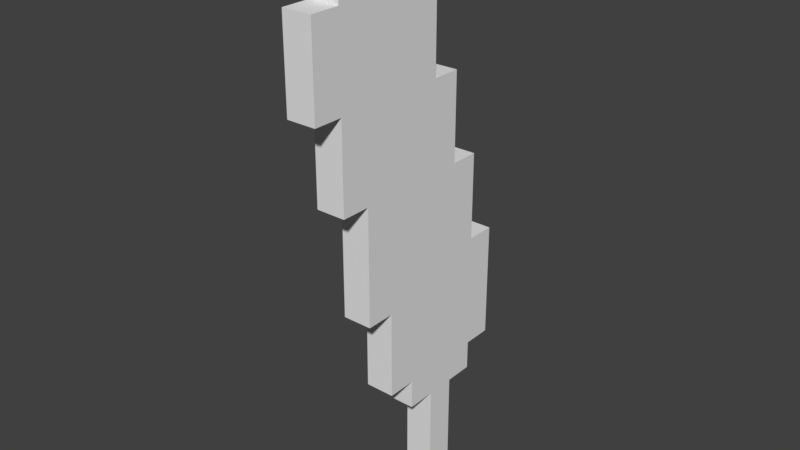 # Source: GriffinFeather.blend  (saved by Blender 2.79.0; exported with 4.5.12 LTS)
import bpy
from mathutils import Matrix  # noqa: F401  (used for matrix-valued properties, if any)

bpy.ops.wm.read_factory_settings(use_empty=True)
scene = bpy.context.scene
scene.name = 'Scene'

# ---- collections
col_collection_1 = bpy.data.collections.new('Collection 1'); scene.collection.children.link(col_collection_1)

# ---- world
world_world = bpy.data.worlds.new('World'); scene.world = world_world
world_world.color = (0.05088, 0.05088, 0.05088)
world_world.use_sun_shadow = False
world_world.sun_shadow_jitter_overblur = 0.0
world_world.cycles.sampling_method = 'MANUAL'

# ---- meshes
me_griffinfeather = bpy.data.meshes.new('GriffinFeather')
me_griffinfeather.from_pydata([(-0.02422, 0.09249, -0.4259), (-0.02422, 0.09249, -0.3828), (0.01891, 0.09249, -0.3828), (0.01891, 0.09249, -0.4259), (-0.02422, 0.09249, -0.3396), (0.01891, 0.09249, -0.3396), (-0.02422, 0.09249, -0.2965), (0.01891, 0.09249, -0.2965), (-0.02422, 0.1356, -0.2965), (-0.02422, 0.1356, -0.2534), (0.01891, 0.1356, -0.2534), (0.01891, 0.1356, -0.2965), (-0.02422, 0.1788, -0.2534), (-0.02422, 0.1788, -0.2102), (0.01891, 0.1788, -0.2102), (0.01891, 0.1788, -0.2534), (-0.02422, 0.1788, -0.1671), (0.01891, 0.1788, -0.1671), (-0.02422, 0.1788, -0.1239), (0.01891, 0.1788, -0.1239), (-0.02422, 0.1788, -0.08081), (0.01891, 0.1788, -0.08081), (-0.02422, 0.1356, -0.08081), (-0.02422, 0.1356, -0.03767), (0.01891, 0.1356, -0.03767), (0.01891, 0.1356, -0.08081), (-0.02422, 0.1356, 0.005468), (0.01891, 0.1356, 0.005468), (-0.02422, 0.1356, 0.0486), (0.01891, 0.1356, 0.0486), (-0.02422, 0.09249, 0.0486), (-0.02422, 0.09249, 0.09174), (0.01891, 0.09249, 0.09174), (0.01891, 0.09249, 0.0486), (-0.02422, 0.09249, 0.1349), (0.01891, 0.09249, 0.1349), (-0.02422, 0.09249, 0.178), (0.01891, 0.09249, 0.178), (-0.02422, 0.04935, 0.178), (-0.02422, 0.04935, 0.2212), (0.01891, 0.04935, 0.2212), (0.01891, 0.04935, 0.178), (-0.02422, 0.04935, 0.2643), (0.01891, 0.04935, 0.2643), (-0.02422, 0.04935, 0.3074), (0.01891, 0.04935, 0.3074), (-0.02422, 0.006218, 0.3074), (-0.02422, 0.006218, 0.3506), (0.01891, 0.006218, 0.3506), (0.01891, 0.006218, 0.3074), (-0.02422, -0.03692, 0.3506), (-0.02422, -0.03692, 0.3937), (0.01891, -0.03692, 0.3937), (0.01891, -0.03692, 0.3506), (-0.02422, 0.04935, -0.4259), (0.01891, 0.04935, -0.4259), (0.01891, 0.04935, -0.3828), (-0.02422, 0.04935, -0.3828), (0.01891, 0.04935, -0.3396), (-0.02422, 0.04935, -0.3396), (0.01891, 0.04935, -0.2965), (-0.02422, 0.04935, -0.2965), (-0.02422, 0.006218, -0.2965), (0.01891, 0.006218, -0.2965), (0.01891, 0.006218, -0.2534), (-0.02422, 0.006218, -0.2534), (-0.02422, -0.03692, -0.2534), (0.01891, -0.03692, -0.2534), (0.01891, -0.03692, -0.2102), (-0.02422, -0.03692, -0.2102), (0.01891, -0.03692, -0.1671), (-0.02422, -0.03692, -0.1671), (0.01891, -0.03692, -0.1239), (-0.02422, -0.03692, -0.1239), (-0.02422, -0.08006, -0.1239), (0.01891, -0.08006, -0.1239), (0.01891, -0.08006, -0.08081), (-0.02422, -0.08006, -0.08081), (0.01891, -0.08006, -0.03767), (-0.02422, -0.08006, -0.03767), (0.01891, -0.08006, 0.005468), (-0.02422, -0.08006, 0.005468), (0.01891, -0.08006, 0.0486), (-0.02422, -0.08006, 0.0486), (-0.02422, -0.1232, 0.0486), (0.01891, -0.1232, 0.0486), (0.01891, -0.1232, 0.09174), (-0.02422, -0.1232, 0.09174), (0.01891, -0.1232, 0.1349), (-0.02422, -0.1232, 0.1349), (0.01891, -0.1232, 0.178), (-0.02422, -0.1232, 0.178), (-0.02422, -0.1663, 0.178), (0.01891, -0.1663, 0.178), (0.01891, -0.1663, 0.2212), (-0.02422, -0.1663, 0.2212), (0.01891, -0.1663, 0.2643), (-0.02422, -0.1663, 0.2643), (0.01891, -0.1663, 0.3074), (-0.02422, -0.1663, 0.3074), (-0.02422, -0.1232, 0.3074), (0.01891, -0.1232, 0.3074), (0.01891, -0.1232, 0.3506), (-0.02422, -0.1232, 0.3506), (-0.02422, -0.08006, 0.3506), (0.01891, -0.08006, 0.3506), (0.01891, -0.08006, 0.3937), (-0.02422, -0.08006, 0.3937), (-0.02422, 0.09249, -0.2534), (-0.02422, 0.04935, -0.2534), (-0.02422, 0.1356, -0.2102), (-0.02422, 0.09249, -0.2102), (-0.02422, 0.04935, -0.2102), (-0.02422, 0.006218, -0.2102), (-0.02422, 0.1356, -0.1671), (-0.02422, 0.09249, -0.1671), (-0.02422, 0.04935, -0.1671), (-0.02422, 0.006218, -0.1671), (-0.02422, 0.1356, -0.1239), (-0.02422, 0.09249, -0.1239), (-0.02422, 0.04935, -0.1239), (-0.02422, 0.006218, -0.1239), (-0.02422, 0.09249, -0.08081), (-0.02422, 0.04935, -0.08081), (-0.02422, 0.006218, -0.08081), (-0.02422, -0.03692, -0.08081), (-0.02422, 0.09249, -0.03767), (-0.02422, 0.04935, -0.03767), (-0.02422, 0.006218, -0.03767), (-0.02422, -0.03692, -0.03767), (-0.02422, 0.09249, 0.005468), (-0.02422, 0.04935, 0.005468), (-0.02422, 0.006218, 0.005468), (-0.02422, -0.03692, 0.005468), (-0.02422, 0.04935, 0.0486), (-0.02422, 0.006218, 0.0486), (-0.02422, -0.03692, 0.0486), (-0.02422, 0.04935, 0.09174), (-0.02422, 0.006218, 0.09174), (-0.02422, -0.03692, 0.09174), (-0.02422, -0.08006, 0.09174), (-0.02422, 0.04935, 0.1349), (-0.02422, 0.006218, 0.1349), (-0.02422, -0.03692, 0.1349), (-0.02422, -0.08006, 0.1349), (-0.02422, 0.006218, 0.178), (-0.02422, -0.03692, 0.178), (-0.02422, -0.08006, 0.178), (-0.02422, 0.006218, 0.2212), (-0.02422, -0.03692, 0.2212), (-0.02422, -0.08006, 0.2212), (-0.02422, -0.1232, 0.2212), (-0.02422, 0.006218, 0.2643), (-0.02422, -0.03692, 0.2643), (-0.02422, -0.08006, 0.2643), (-0.02422, -0.1232, 0.2643), (-0.02422, -0.03692, 0.3074), (-0.02422, -0.08006, 0.3074), (0.01891, 0.09249, -0.2534), (0.01891, 0.04935, -0.2534), (0.01891, 0.1356, -0.2102), (0.01891, 0.09249, -0.2102), (0.01891, 0.04935, -0.2102), (0.01891, 0.006218, -0.2102), (0.01891, 0.1356, -0.1671), (0.01891, 0.09249, -0.1671), (0.01891, 0.04935, -0.1671), (0.01891, 0.006218, -0.1671), (0.01891, 0.1356, -0.1239), (0.01891, 0.09249, -0.1239), (0.01891, 0.04935, -0.1239), (0.01891, 0.006218, -0.1239), (0.01891, 0.09249, -0.08081), (0.01891, 0.04935, -0.08081), (0.01891, 0.006218, -0.08081), (0.01891, -0.03692, -0.08081), (0.01891, 0.09249, -0.03767), (0.01891, 0.04935, -0.03767), (0.01891, 0.006218, -0.03767), (0.01891, -0.03692, -0.03767), (0.01891, 0.09249, 0.005468), (0.01891, 0.04935, 0.005468), (0.01891, 0.006218, 0.005468), (0.01891, -0.03692, 0.005468), (0.01891, 0.04935, 0.0486), (0.01891, 0.006218, 0.0486), (0.01891, -0.03692, 0.0486), (0.01891, 0.04935, 0.09174), (0.01891, 0.006218, 0.09174), (0.01891, -0.03692, 0.09174), (0.01891, -0.08006, 0.09174), (0.01891, 0.04935, 0.1349), (0.01891, 0.006218, 0.1349), (0.01891, -0.03692, 0.1349), (0.01891, -0.08006, 0.1349), (0.01891, 0.006218, 0.178), (0.01891, -0.03692, 0.178), (0.01891, -0.08006, 0.178), (0.01891, 0.006218, 0.2212), (0.01891, -0.03692, 0.2212), (0.01891, -0.08006, 0.2212), (0.01891, -0.1232, 0.2212), (0.01891, 0.006218, 0.2643), (0.01891, -0.03692, 0.2643), (0.01891, -0.08006, 0.2643), (0.01891, -0.1232, 0.2643), (0.01891, -0.03692, 0.3074), (0.01891, -0.08006, 0.3074)], [], [(0, 1, 2, 3), (1, 4, 5, 2), (4, 6, 7, 5), (8, 9, 10, 11), (12, 13, 14, 15), (13, 16, 17, 14), (16, 18, 19, 17), (18, 20, 21, 19), (22, 23, 24, 25), (23, 26, 27, 24), (26, 28, 29, 27), (30, 31, 32, 33), (31, 34, 35, 32), (34, 36, 37, 35), (38, 39, 40, 41), (39, 42, 43, 40), (42, 44, 45, 43), (46, 47, 48, 49), (50, 51, 52, 53), (54, 55, 56, 57), (57, 56, 58, 59), (59, 58, 60, 61), (62, 63, 64, 65), (66, 67, 68, 69), (69, 68, 70, 71), (71, 70, 72, 73), (74, 75, 76, 77), (77, 76, 78, 79), (79, 78, 80, 81), (81, 80, 82, 83), (84, 85, 86, 87), (87, 86, 88, 89), (89, 88, 90, 91), (92, 93, 94, 95), (95, 94, 96, 97), (97, 96, 98, 99), (100, 101, 102, 103), (104, 105, 106, 107), (0, 54, 57, 1), (1, 57, 59, 4), (4, 59, 61, 6), (8, 6, 108, 9), (6, 61, 109, 108), (61, 62, 65, 109), (12, 9, 110, 13), (9, 108, 111, 110), (108, 109, 112, 111), (109, 65, 113, 112), (65, 66, 69, 113), (13, 110, 114, 16), (110, 111, 115, 114), (111, 112, 116, 115), (112, 113, 117, 116), (113, 69, 71, 117), (16, 114, 118, 18), (114, 115, 119, 118), (115, 116, 120, 119), (116, 117, 121, 120), (117, 71, 73, 121), (18, 118, 22, 20), (118, 119, 122, 22), (119, 120, 123, 122), (120, 121, 124, 123), (121, 73, 125, 124), (73, 74, 77, 125), (22, 122, 126, 23), (122, 123, 127, 126), (123, 124, 128, 127), (124, 125, 129, 128), (125, 77, 79, 129), (23, 126, 130, 26), (126, 127, 131, 130), (127, 128, 132, 131), (128, 129, 133, 132), (129, 79, 81, 133), (26, 130, 30, 28), (130, 131, 134, 30), (131, 132, 135, 134), (132, 133, 136, 135), (133, 81, 83, 136), (30, 134, 137, 31), (134, 135, 138, 137), (135, 136, 139, 138), (136, 83, 140, 139), (83, 84, 87, 140), (31, 137, 141, 34), (137, 138, 142, 141), (138, 139, 143, 142), (139, 140, 144, 143), (140, 87, 89, 144), (34, 141, 38, 36), (141, 142, 145, 38), (142, 143, 146, 145), (143, 144, 147, 146), (144, 89, 91, 147), (38, 145, 148, 39), (145, 146, 149, 148), (146, 147, 150, 149), (147, 91, 151, 150), (91, 92, 95, 151), (39, 148, 152, 42), (148, 149, 153, 152), (149, 150, 154, 153), (150, 151, 155, 154), (151, 95, 97, 155), (42, 152, 46, 44), (152, 153, 156, 46), (153, 154, 157, 156), (154, 155, 100, 157), (155, 97, 99, 100), (46, 156, 50, 47), (156, 157, 104, 50), (157, 100, 103, 104), (50, 104, 107, 51), (3, 2, 56, 55), (2, 5, 58, 56), (5, 7, 60, 58), (11, 10, 158, 7), (7, 158, 159, 60), (60, 159, 64, 63), (15, 14, 160, 10), (10, 160, 161, 158), (158, 161, 162, 159), (159, 162, 163, 64), (64, 163, 68, 67), (14, 17, 164, 160), (160, 164, 165, 161), (161, 165, 166, 162), (162, 166, 167, 163), (163, 167, 70, 68), (17, 19, 168, 164), (164, 168, 169, 165), (165, 169, 170, 166), (166, 170, 171, 167), (167, 171, 72, 70), (19, 21, 25, 168), (168, 25, 172, 169), (169, 172, 173, 170), (170, 173, 174, 171), (171, 174, 175, 72), (72, 175, 76, 75), (25, 24, 176, 172), (172, 176, 177, 173), (173, 177, 178, 174), (174, 178, 179, 175), (175, 179, 78, 76), (24, 27, 180, 176), (176, 180, 181, 177), (177, 181, 182, 178), (178, 182, 183, 179), (179, 183, 80, 78), (27, 29, 33, 180), (180, 33, 184, 181), (181, 184, 185, 182), (182, 185, 186, 183), (183, 186, 82, 80), (33, 32, 187, 184), (184, 187, 188, 185), (185, 188, 189, 186), (186, 189, 190, 82), (82, 190, 86, 85), (32, 35, 191, 187), (187, 191, 192, 188), (188, 192, 193, 189), (189, 193, 194, 190), (190, 194, 88, 86), (35, 37, 41, 191), (191, 41, 195, 192), (192, 195, 196, 193), (193, 196, 197, 194), (194, 197, 90, 88), (41, 40, 198, 195), (195, 198, 199, 196), (196, 199, 200, 197), (197, 200, 201, 90), (90, 201, 94, 93), (40, 43, 202, 198), (198, 202, 203, 199), (199, 203, 204, 200), (200, 204, 205, 201), (201, 205, 96, 94), (43, 45, 49, 202), (202, 49, 206, 203), (203, 206, 207, 204), (204, 207, 101, 205), (205, 101, 98, 96), (49, 48, 53, 206), (206, 53, 105, 207), (207, 105, 102, 101), (53, 52, 106, 105), (0, 3, 55, 54), (8, 11, 7, 6), (61, 60, 63, 62), (12, 15, 10, 9), (65, 64, 67, 66), (73, 72, 75, 74), (83, 82, 85, 84), (91, 90, 93, 92), (20, 22, 25, 21), (28, 30, 33, 29), (36, 38, 41, 37), (44, 46, 49, 45), (100, 99, 98, 101), (47, 50, 53, 48), (104, 103, 102, 105), (51, 107, 106, 52)])
_ca = me_griffinfeather.color_attributes.new('Col', 'BYTE_COLOR', 'CORNER')
_ca.data.foreach_set('color', [0.05781, 0.05781, 0.05781, 1.0, 0.05781, 0.05781, 0.05781, 1.0, 0.05781, 0.05781, 0.05781, 1.0, 0.05781, 0.05781, 0.05781, 1.0, 0.05781, 0.05781, 0.05781, 1.0, 0.05781, 0.05781, 0.05781, 1.0, 0.05781, 0.05781, 0.05781, 1.0, 0.05781, 0.05781, 0.05781, 1.0, 0.05781, 0.05781, 0.05781, 1.0, 0.05781, 0.05781, 0.05781, 1.0, 0.05781, 0.05781, 0.05781, 1.0, 0.05781, 0.05781, 0.05781, 1.0, 0.8632, 0.4735, 0.2623, 1.0, 0.8632, 0.4735, 0.2623, 1.0, 0.8632, 0.4735, 0.2623, 1.0, 0.8632, 0.4735, 0.2623, 1.0, 0.8632, 0.4735, 0.2623, 1.0, 0.8632, 0.4735, 0.2623, 1.0, 0.8632, 0.4735, 0.2623, 1.0, 0.8632, 0.4735, 0.2623, 1.0, 0.8632, 0.4735, 0.2623, 1.0, 0.8632, 0.4735, 0.2623, 1.0, 0.8632, 0.4735, 0.2623, 1.0, 0.8632, 0.4735, 0.2623, 1.0, 0.5647, 0.2961, 0.147, 1.0, 0.5647, 0.2961, 0.147, 1.0, 0.5647, 0.2961, 0.147, 1.0, 0.5647, 0.2961, 0.147, 1.0, 0.5647, 0.2961, 0.147, 1.0, 0.5647, 0.2961, 0.147, 1.0, 0.5647, 0.2961, 0.147, 1.0, 0.5647, 0.2961, 0.147, 1.0, 0.5647, 0.2961, 0.147, 1.0, 0.5647, 0.2961, 0.147, 1.0, 0.5647, 0.2961, 0.147, 1.0, 0.5647, 0.2961, 0.147, 1.0, 0.5647, 0.2961, 0.147, 1.0, 0.5647, 0.2961, 0.147, 1.0, 0.5647, 0.2961, 0.147, 1.0, 0.5647, 0.2961, 0.147, 1.0, 0.4233, 0.227, 0.1119, 1.0, 0.4233, 0.227, 0.1119, 1.0, 0.4233, 0.227, 0.1119, 1.0, 0.4233, 0.227, 0.1119, 1.0, 0.4233, 0.227, 0.1119, 1.0, 0.4233, 0.227, 0.1119, 1.0, 0.4233, 0.227, 0.1119, 1.0, 0.4233, 0.227, 0.1119, 1.0, 0.4233, 0.227, 0.1119, 1.0, 0.4233, 0.227, 0.1119, 1.0, 0.4233, 0.227, 0.1119, 1.0, 0.4233, 0.227, 0.1119, 1.0, 0.4233, 0.227, 0.1119, 1.0, 0.4233, 0.227, 0.1119, 1.0, 0.4233, 0.227, 0.1119, 1.0, 0.4233, 0.227, 0.1119, 1.0, 0.4233, 0.227, 0.1119, 1.0, 0.4233, 0.227, 0.1119, 1.0, 0.4233, 0.227, 0.1119, 1.0, 0.4233, 0.227, 0.1119, 1.0, 0.314, 0.1714, 0.08438, 1.0, 0.314, 0.1714, 0.08438, 1.0, 0.314, 0.1714, 0.08438, 1.0, 0.314, 0.1714, 0.08438, 1.0, 0.314, 0.1714, 0.08438, 1.0, 0.314, 0.1714, 0.08438, 1.0, 0.314, 0.1714, 0.08438, 1.0, 0.314, 0.1714, 0.08438, 1.0, 0.314, 0.1714, 0.08438, 1.0, 0.314, 0.1714, 0.08438, 1.0, 0.314, 0.1714, 0.08438, 1.0, 0.314, 0.1714, 0.08438, 1.0, 0.314, 0.1714, 0.08438, 1.0, 0.314, 0.1714, 0.08438, 1.0, 0.314, 0.1714, 0.08438, 1.0, 0.314, 0.1714, 0.08438, 1.0, 0.05781, 0.05781, 0.05781, 1.0, 0.05781, 0.05781, 0.05781, 1.0, 0.05781, 0.05781, 0.05781, 1.0, 0.05781, 0.05781, 0.05781, 1.0, 0.05781, 0.05781, 0.05781, 1.0, 0.05781, 0.05781, 0.05781, 1.0, 0.05781, 0.05781, 0.05781, 1.0, 0.05781, 0.05781, 0.05781, 1.0, 0.05781, 0.05781, 0.05781, 1.0, 0.05781, 0.05781, 0.05781, 1.0, 0.05781, 0.05781, 0.05781, 1.0, 0.05781, 0.05781, 0.05781, 1.0, 0.8632, 0.4735, 0.2623, 1.0, 0.8632, 0.4735, 0.2623, 1.0, 0.8632, 0.4735, 0.2623, 1.0, 0.8632, 0.4735, 0.2623, 1.0, 0.8632, 0.4735, 0.2623, 1.0, 0.8632, 0.4735, 0.2623, 1.0, 0.8632, 0.4735, 0.2623, 1.0, 0.8632, 0.4735, 0.2623, 1.0, 0.8632, 0.4735, 0.2623, 1.0, 0.8632, 0.4735, 0.2623, 1.0, 0.8632, 0.4735, 0.2623, 1.0, 0.8632, 0.4735, 0.2623, 1.0, 0.5647, 0.2961, 0.147, 1.0, 0.5647, 0.2961, 0.147, 1.0, 0.5647, 0.2961, 0.147, 1.0, 0.5647, 0.2961, 0.147, 1.0, 0.5647, 0.2961, 0.147, 1.0, 0.5647, 0.2961, 0.147, 1.0, 0.5647, 0.2961, 0.147, 1.0, 0.5647, 0.2961, 0.147, 1.0, 0.5647, 0.2961, 0.147, 1.0, 0.5647, 0.2961, 0.147, 1.0, 0.5647, 0.2961, 0.147, 1.0, 0.5647, 0.2961, 0.147, 1.0, 0.5647, 0.2961, 0.147, 1.0, 0.5647, 0.2961, 0.147, 1.0, 0.5647, 0.2961, 0.147, 1.0, 0.5647, 0.2961, 0.147, 1.0, 0.4233, 0.227, 0.1119, 1.0, 0.4233, 0.227, 0.1119, 1.0, 0.4233, 0.227, 0.1119, 1.0, 0.4233, 0.227, 0.1119, 1.0, 0.4233, 0.227, 0.1119, 1.0, 0.4233, 0.227, 0.1119, 1.0, 0.4233, 0.227, 0.1119, 1.0, 0.4233, 0.227, 0.1119, 1.0, 0.4233, 0.227, 0.1119, 1.0, 0.4233, 0.227, 0.1119, 1.0, 0.4233, 0.227, 0.1119, 1.0, 0.4233, 0.227, 0.1119, 1.0, 0.4233, 0.227, 0.1119, 1.0, 0.4233, 0.227, 0.1119, 1.0, 0.4233, 0.227, 0.1119, 1.0, 0.4233, 0.227, 0.1119, 1.0, 0.4233, 0.227, 0.1119, 1.0, 0.4233, 0.227, 0.1119, 1.0, 0.4233, 0.227, 0.1119, 1.0, 0.4233, 0.227, 0.1119, 1.0, 0.314, 0.1714, 0.08438, 1.0, 0.314, 0.1714, 0.08438, 1.0, 0.314, 0.1714, 0.08438, 1.0, 0.314, 0.1714, 0.08438, 1.0, 0.314, 0.1714, 0.08438, 1.0, 0.314, 0.1714, 0.08438, 1.0, 0.314, 0.1714, 0.08438, 1.0, 0.314, 0.1714, 0.08438, 1.0, 0.314, 0.1714, 0.08438, 1.0, 0.314, 0.1714, 0.08438, 1.0, 0.314, 0.1714, 0.08438, 1.0, 0.314, 0.1714, 0.08438, 1.0, 0.314, 0.1714, 0.08438, 1.0, 0.314, 0.1714, 0.08438, 1.0, 0.314, 0.1714, 0.08438, 1.0, 0.314, 0.1714, 0.08438, 1.0, 0.05781, 0.05781, 0.05781, 1.0, 0.05781, 0.05781, 0.05781, 1.0, 0.05781, 0.05781, 0.05781, 1.0, 0.05781, 0.05781, 0.05781, 1.0, 0.05781, 0.05781, 0.05781, 1.0, 0.05781, 0.05781, 0.05781, 1.0, 0.05781, 0.05781, 0.05781, 1.0, 0.05781, 0.05781, 0.05781, 1.0, 0.05781, 0.05781, 0.05781, 1.0, 0.05781, 0.05781, 0.05781, 1.0, 0.05781, 0.05781, 0.05781, 1.0, 0.05781, 0.05781, 0.05781, 1.0, 0.8632, 0.4735, 0.2623, 1.0, 0.8632, 0.4735, 0.2623, 1.0, 0.8632, 0.4735, 0.2623, 1.0, 0.8632, 0.4735, 0.2623, 1.0, 0.05781, 0.05781, 0.05781, 1.0, 0.05781, 0.05781, 0.05781, 1.0, 0.05781, 0.05781, 0.05781, 1.0, 0.05781, 0.05781, 0.05781, 1.0, 0.8632, 0.4735, 0.2623, 1.0, 0.8632, 0.4735, 0.2623, 1.0, 0.8632, 0.4735, 0.2623, 1.0, 0.8632, 0.4735, 0.2623, 1.0, 0.8632, 0.4735, 0.2623, 1.0, 0.8632, 0.4735, 0.2623, 1.0, 0.8632, 0.4735, 0.2623, 1.0, 0.8632, 0.4735, 0.2623, 1.0, 0.8632, 0.4735, 0.2623, 1.0, 0.8632, 0.4735, 0.2623, 1.0, 0.8632, 0.4735, 0.2623, 1.0, 0.8632, 0.4735, 0.2623, 1.0, 0.05781, 0.05781, 0.05781, 1.0, 0.05781, 0.05781, 0.05781, 1.0, 0.05781, 0.05781, 0.05781, 1.0, 0.05781, 0.05781, 0.05781, 1.0, 0.8632, 0.4735, 0.2623, 1.0, 0.8632, 0.4735, 0.2623, 1.0, 0.8632, 0.4735, 0.2623, 1.0, 0.8632, 0.4735, 0.2623, 1.0, 0.8632, 0.4735, 0.2623, 1.0, 0.8632, 0.4735, 0.2623, 1.0, 0.8632, 0.4735, 0.2623, 1.0, 0.8632, 0.4735, 0.2623, 1.0, 0.8632, 0.4735, 0.2623, 1.0, 0.8632, 0.4735, 0.2623, 1.0, 0.8632, 0.4735, 0.2623, 1.0, 0.8632, 0.4735, 0.2623, 1.0, 0.5647, 0.2961, 0.147, 1.0, 0.5647, 0.2961, 0.147, 1.0, 0.5647, 0.2961, 0.147, 1.0, 0.5647, 0.2961, 0.147, 1.0, 0.05781, 0.05781, 0.05781, 1.0, 0.05781, 0.05781, 0.05781, 1.0, 0.05781, 0.05781, 0.05781, 1.0, 0.05781, 0.05781, 0.05781, 1.0, 0.5647, 0.2961, 0.147, 1.0, 0.5647, 0.2961, 0.147, 1.0, 0.5647, 0.2961, 0.147, 1.0, 0.5647, 0.2961, 0.147, 1.0, 0.8632, 0.4735, 0.2623, 1.0, 0.8632, 0.4735, 0.2623, 1.0, 0.8632, 0.4735, 0.2623, 1.0, 0.8632, 0.4735, 0.2623, 1.0, 0.5647, 0.2961, 0.147, 1.0, 0.5647, 0.2961, 0.147, 1.0, 0.5647, 0.2961, 0.147, 1.0, 0.5647, 0.2961, 0.147, 1.0, 0.5647, 0.2961, 0.147, 1.0, 0.5647, 0.2961, 0.147, 1.0, 0.5647, 0.2961, 0.147, 1.0, 0.5647, 0.2961, 0.147, 1.0, 0.05781, 0.05781, 0.05781, 1.0, 0.05781, 0.05781, 0.05781, 1.0, 0.05781, 0.05781, 0.05781, 1.0, 0.05781, 0.05781, 0.05781, 1.0, 0.5647, 0.2961, 0.147, 1.0, 0.5647, 0.2961, 0.147, 1.0, 0.5647, 0.2961, 0.147, 1.0, 0.5647, 0.2961, 0.147, 1.0, 0.5647, 0.2961, 0.147, 1.0, 0.5647, 0.2961, 0.147, 1.0, 0.5647, 0.2961, 0.147, 1.0, 0.5647, 0.2961, 0.147, 1.0, 0.5647, 0.2961, 0.147, 1.0, 0.5647, 0.2961, 0.147, 1.0, 0.5647, 0.2961, 0.147, 1.0, 0.5647, 0.2961, 0.147, 1.0, 0.5647, 0.2961, 0.147, 1.0, 0.5647, 0.2961, 0.147, 1.0, 0.5647, 0.2961, 0.147, 1.0, 0.5647, 0.2961, 0.147, 1.0, 0.5647, 0.2961, 0.147, 1.0, 0.5647, 0.2961, 0.147, 1.0, 0.5647, 0.2961, 0.147, 1.0, 0.5647, 0.2961, 0.147, 1.0, 0.05781, 0.05781, 0.05781, 1.0, 0.05781, 0.05781, 0.05781, 1.0, 0.05781, 0.05781, 0.05781, 1.0, 0.05781, 0.05781, 0.05781, 1.0, 0.5647, 0.2961, 0.147, 1.0, 0.5647, 0.2961, 0.147, 1.0, 0.5647, 0.2961, 0.147, 1.0, 0.5647, 0.2961, 0.147, 1.0, 0.5647, 0.2961, 0.147, 1.0, 0.5647, 0.2961, 0.147, 1.0, 0.5647, 0.2961, 0.147, 1.0, 0.5647, 0.2961, 0.147, 1.0, 0.5647, 0.2961, 0.147, 1.0, 0.5647, 0.2961, 0.147, 1.0, 0.5647, 0.2961, 0.147, 1.0, 0.5647, 0.2961, 0.147, 1.0, 0.5647, 0.2961, 0.147, 1.0, 0.5647, 0.2961, 0.147, 1.0, 0.5647, 0.2961, 0.147, 1.0, 0.5647, 0.2961, 0.147, 1.0, 0.05781, 0.05781, 0.05781, 1.0, 0.05781, 0.05781, 0.05781, 1.0, 0.05781, 0.05781, 0.05781, 1.0, 0.05781, 0.05781, 0.05781, 1.0, 0.5647, 0.2961, 0.147, 1.0, 0.5647, 0.2961, 0.147, 1.0, 0.5647, 0.2961, 0.147, 1.0, 0.5647, 0.2961, 0.147, 1.0, 0.5647, 0.2961, 0.147, 1.0, 0.5647, 0.2961, 0.147, 1.0, 0.5647, 0.2961, 0.147, 1.0, 0.5647, 0.2961, 0.147, 1.0, 0.5647, 0.2961, 0.147, 1.0, 0.5647, 0.2961, 0.147, 1.0, 0.5647, 0.2961, 0.147, 1.0, 0.5647, 0.2961, 0.147, 1.0, 0.4233, 0.227, 0.1119, 1.0, 0.4233, 0.227, 0.1119, 1.0, 0.4233, 0.227, 0.1119, 1.0, 0.4233, 0.227, 0.1119, 1.0, 0.05781, 0.05781, 0.05781, 1.0, 0.05781, 0.05781, 0.05781, 1.0, 0.05781, 0.05781, 0.05781, 1.0, 0.05781, 0.05781, 0.05781, 1.0, 0.4233, 0.227, 0.1119, 1.0, 0.4233, 0.227, 0.1119, 1.0, 0.4233, 0.227, 0.1119, 1.0, 0.4233, 0.227, 0.1119, 1.0, 0.5647, 0.2961, 0.147, 1.0, 0.5647, 0.2961, 0.147, 1.0, 0.5647, 0.2961, 0.147, 1.0, 0.5647, 0.2961, 0.147, 1.0, 0.4233, 0.227, 0.1119, 1.0, 0.4233, 0.227, 0.1119, 1.0, 0.4233, 0.227, 0.1119, 1.0, 0.4233, 0.227, 0.1119, 1.0, 0.4233, 0.227, 0.1119, 1.0, 0.4233, 0.227, 0.1119, 1.0, 0.4233, 0.227, 0.1119, 1.0, 0.4233, 0.227, 0.1119, 1.0, 0.05781, 0.05781, 0.05781, 1.0, 0.05781, 0.05781, 0.05781, 1.0, 0.05781, 0.05781, 0.05781, 1.0, 0.05781, 0.05781, 0.05781, 1.0, 0.4233, 0.227, 0.1119, 1.0, 0.4233, 0.227, 0.1119, 1.0, 0.4233, 0.227, 0.1119, 1.0, 0.4233, 0.227, 0.1119, 1.0, 0.4233, 0.227, 0.1119, 1.0, 0.4233, 0.227, 0.1119, 1.0, 0.4233, 0.227, 0.1119, 1.0, 0.4233, 0.227, 0.1119, 1.0, 0.4233, 0.227, 0.1119, 1.0, 0.4233, 0.227, 0.1119, 1.0, 0.4233, 0.227, 0.1119, 1.0, 0.4233, 0.227, 0.1119, 1.0, 0.4233, 0.227, 0.1119, 1.0, 0.4233, 0.227, 0.1119, 1.0, 0.4233, 0.227, 0.1119, 1.0, 0.4233, 0.227, 0.1119, 1.0, 0.05781, 0.05781, 0.05781, 1.0, 0.05781, 0.05781, 0.05781, 1.0, 0.05781, 0.05781, 0.05781, 1.0, 0.05781, 0.05781, 0.05781, 1.0, 0.4233, 0.227, 0.1119, 1.0, 0.4233, 0.227, 0.1119, 1.0, 0.4233, 0.227, 0.1119, 1.0, 0.4233, 0.227, 0.1119, 1.0, 0.4233, 0.227, 0.1119, 1.0, 0.4233, 0.227, 0.1119, 1.0, 0.4233, 0.227, 0.1119, 1.0, 0.4233, 0.227, 0.1119, 1.0, 0.4233, 0.227, 0.1119, 1.0, 0.4233, 0.227, 0.1119, 1.0, 0.4233, 0.227, 0.1119, 1.0, 0.4233, 0.227, 0.1119, 1.0, 0.4233, 0.227, 0.1119, 1.0, 0.4233, 0.227, 0.1119, 1.0, 0.4233, 0.227, 0.1119, 1.0, 0.4233, 0.227, 0.1119, 1.0, 0.05781, 0.05781, 0.05781, 1.0, 0.05781, 0.05781, 0.05781, 1.0, 0.05781, 0.05781, 0.05781, 1.0, 0.05781, 0.05781, 0.05781, 1.0, 0.4233, 0.227, 0.1119, 1.0, 0.4233, 0.227, 0.1119, 1.0, 0.4233, 0.227, 0.1119, 1.0, 0.4233, 0.227, 0.1119, 1.0, 0.4233, 0.227, 0.1119, 1.0, 0.4233, 0.227, 0.1119, 1.0, 0.4233, 0.227, 0.1119, 1.0, 0.4233, 0.227, 0.1119, 1.0, 0.4233, 0.227, 0.1119, 1.0, 0.4233, 0.227, 0.1119, 1.0, 0.4233, 0.227, 0.1119, 1.0, 0.4233, 0.227, 0.1119, 1.0, 0.4233, 0.227, 0.1119, 1.0, 0.4233, 0.227, 0.1119, 1.0, 0.4233, 0.227, 0.1119, 1.0, 0.4233, 0.227, 0.1119, 1.0, 0.05781, 0.05781, 0.05781, 1.0, 0.05781, 0.05781, 0.05781, 1.0, 0.05781, 0.05781, 0.05781, 1.0, 0.05781, 0.05781, 0.05781, 1.0, 0.4233, 0.227, 0.1119, 1.0, 0.4233, 0.227, 0.1119, 1.0, 0.4233, 0.227, 0.1119, 1.0, 0.4233, 0.227, 0.1119, 1.0, 0.4233, 0.227, 0.1119, 1.0, 0.4233, 0.227, 0.1119, 1.0, 0.4233, 0.227, 0.1119, 1.0, 0.4233, 0.227, 0.1119, 1.0, 0.4233, 0.227, 0.1119, 1.0, 0.4233, 0.227, 0.1119, 1.0, 0.4233, 0.227, 0.1119, 1.0, 0.4233, 0.227, 0.1119, 1.0, 0.314, 0.1714, 0.08438, 1.0, 0.314, 0.1714, 0.08438, 1.0, 0.314, 0.1714, 0.08438, 1.0, 0.314, 0.1714, 0.08438, 1.0, 0.05781, 0.05781, 0.05781, 1.0, 0.05781, 0.05781, 0.05781, 1.0, 0.05781, 0.05781, 0.05781, 1.0, 0.05781, 0.05781, 0.05781, 1.0, 0.314, 0.1714, 0.08438, 1.0, 0.314, 0.1714, 0.08438, 1.0, 0.314, 0.1714, 0.08438, 1.0, 0.314, 0.1714, 0.08438, 1.0, 0.4233, 0.227, 0.1119, 1.0, 0.4233, 0.227, 0.1119, 1.0, 0.4233, 0.227, 0.1119, 1.0, 0.4233, 0.227, 0.1119, 1.0, 0.314, 0.1714, 0.08438, 1.0, 0.314, 0.1714, 0.08438, 1.0, 0.314, 0.1714, 0.08438, 1.0, 0.314, 0.1714, 0.08438, 1.0, 0.314, 0.1714, 0.08438, 1.0, 0.314, 0.1714, 0.08438, 1.0, 0.314, 0.1714, 0.08438, 1.0, 0.314, 0.1714, 0.08438, 1.0, 0.05781, 0.05781, 0.05781, 1.0, 0.05781, 0.05781, 0.05781, 1.0, 0.05781, 0.05781, 0.05781, 1.0, 0.05781, 0.05781, 0.05781, 1.0, 0.314, 0.1714, 0.08438, 1.0, 0.314, 0.1714, 0.08438, 1.0, 0.314, 0.1714, 0.08438, 1.0, 0.314, 0.1714, 0.08438, 1.0, 0.314, 0.1714, 0.08438, 1.0, 0.314, 0.1714, 0.08438, 1.0, 0.314, 0.1714, 0.08438, 1.0, 0.314, 0.1714, 0.08438, 1.0, 0.314, 0.1714, 0.08438, 1.0, 0.314, 0.1714, 0.08438, 1.0, 0.314, 0.1714, 0.08438, 1.0, 0.314, 0.1714, 0.08438, 1.0, 0.314, 0.1714, 0.08438, 1.0, 0.314, 0.1714, 0.08438, 1.0, 0.314, 0.1714, 0.08438, 1.0, 0.314, 0.1714, 0.08438, 1.0, 0.05781, 0.05781, 0.05781, 1.0, 0.05781, 0.05781, 0.05781, 1.0, 0.05781, 0.05781, 0.05781, 1.0, 0.05781, 0.05781, 0.05781, 1.0, 0.314, 0.1714, 0.08438, 1.0, 0.314, 0.1714, 0.08438, 1.0, 0.314, 0.1714, 0.08438, 1.0, 0.314, 0.1714, 0.08438, 1.0, 0.314, 0.1714, 0.08438, 1.0, 0.314, 0.1714, 0.08438, 1.0, 0.314, 0.1714, 0.08438, 1.0, 0.314, 0.1714, 0.08438, 1.0, 0.314, 0.1714, 0.08438, 1.0, 0.314, 0.1714, 0.08438, 1.0, 0.314, 0.1714, 0.08438, 1.0, 0.314, 0.1714, 0.08438, 1.0, 0.05781, 0.05781, 0.05781, 1.0, 0.05781, 0.05781, 0.05781, 1.0, 0.05781, 0.05781, 0.05781, 1.0, 0.05781, 0.05781, 0.05781, 1.0, 0.314, 0.1714, 0.08438, 1.0, 0.314, 0.1714, 0.08438, 1.0, 0.314, 0.1714, 0.08438, 1.0, 0.314, 0.1714, 0.08438, 1.0, 0.314, 0.1714, 0.08438, 1.0, 0.314, 0.1714, 0.08438, 1.0, 0.314, 0.1714, 0.08438, 1.0, 0.314, 0.1714, 0.08438, 1.0, 0.05781, 0.05781, 0.05781, 1.0, 0.05781, 0.05781, 0.05781, 1.0, 0.05781, 0.05781, 0.05781, 1.0, 0.05781, 0.05781, 0.05781, 1.0, 0.05781, 0.05781, 0.05781, 1.0, 0.05781, 0.05781, 0.05781, 1.0, 0.05781, 0.05781, 0.05781, 1.0, 0.05781, 0.05781, 0.05781, 1.0, 0.05781, 0.05781, 0.05781, 1.0, 0.05781, 0.05781, 0.05781, 1.0, 0.05781, 0.05781, 0.05781, 1.0, 0.05781, 0.05781, 0.05781, 1.0, 0.8632, 0.4735, 0.2623, 1.0, 0.8632, 0.4735, 0.2623, 1.0, 0.8632, 0.4735, 0.2623, 1.0, 0.8632, 0.4735, 0.2623, 1.0, 0.05781, 0.05781, 0.05781, 1.0, 0.05781, 0.05781, 0.05781, 1.0, 0.05781, 0.05781, 0.05781, 1.0, 0.05781, 0.05781, 0.05781, 1.0, 0.8632, 0.4735, 0.2623, 1.0, 0.8632, 0.4735, 0.2623, 1.0, 0.8632, 0.4735, 0.2623, 1.0, 0.8632, 0.4735, 0.2623, 1.0, 0.8632, 0.4735, 0.2623, 1.0, 0.8632, 0.4735, 0.2623, 1.0, 0.8632, 0.4735, 0.2623, 1.0, 0.8632, 0.4735, 0.2623, 1.0, 0.8632, 0.4735, 0.2623, 1.0, 0.8632, 0.4735, 0.2623, 1.0, 0.8632, 0.4735, 0.2623, 1.0, 0.8632, 0.4735, 0.2623, 1.0, 0.05781, 0.05781, 0.05781, 1.0, 0.05781, 0.05781, 0.05781, 1.0, 0.05781, 0.05781, 0.05781, 1.0, 0.05781, 0.05781, 0.05781, 1.0, 0.8632, 0.4735, 0.2623, 1.0, 0.8632, 0.4735, 0.2623, 1.0, 0.8632, 0.4735, 0.2623, 1.0, 0.8632, 0.4735, 0.2623, 1.0, 0.8632, 0.4735, 0.2623, 1.0, 0.8632, 0.4735, 0.2623, 1.0, 0.8632, 0.4735, 0.2623, 1.0, 0.8632, 0.4735, 0.2623, 1.0, 0.8632, 0.4735, 0.2623, 1.0, 0.8632, 0.4735, 0.2623, 1.0, 0.8632, 0.4735, 0.2623, 1.0, 0.8632, 0.4735, 0.2623, 1.0, 0.5647, 0.2961, 0.147, 1.0, 0.5647, 0.2961, 0.147, 1.0, 0.5647, 0.2961, 0.147, 1.0, 0.5647, 0.2961, 0.147, 1.0, 0.05781, 0.05781, 0.05781, 1.0, 0.05781, 0.05781, 0.05781, 1.0, 0.05781, 0.05781, 0.05781, 1.0, 0.05781, 0.05781, 0.05781, 1.0, 0.5647, 0.2961, 0.147, 1.0, 0.5647, 0.2961, 0.147, 1.0, 0.5647, 0.2961, 0.147, 1.0, 0.5647, 0.2961, 0.147, 1.0, 0.8632, 0.4735, 0.2623, 1.0, 0.8632, 0.4735, 0.2623, 1.0, 0.8632, 0.4735, 0.2623, 1.0, 0.8632, 0.4735, 0.2623, 1.0, 0.5647, 0.2961, 0.147, 1.0, 0.5647, 0.2961, 0.147, 1.0, 0.5647, 0.2961, 0.147, 1.0, 0.5647, 0.2961, 0.147, 1.0, 0.5647, 0.2961, 0.147, 1.0, 0.5647, 0.2961, 0.147, 1.0, 0.5647, 0.2961, 0.147, 1.0, 0.5647, 0.2961, 0.147, 1.0, 0.05781, 0.05781, 0.05781, 1.0, 0.05781, 0.05781, 0.05781, 1.0, 0.05781, 0.05781, 0.05781, 1.0, 0.05781, 0.05781, 0.05781, 1.0, 0.5647, 0.2961, 0.147, 1.0, 0.5647, 0.2961, 0.147, 1.0, 0.5647, 0.2961, 0.147, 1.0, 0.5647, 0.2961, 0.147, 1.0, 0.5647, 0.2961, 0.147, 1.0, 0.5647, 0.2961, 0.147, 1.0, 0.5647, 0.2961, 0.147, 1.0, 0.5647, 0.2961, 0.147, 1.0, 0.5647, 0.2961, 0.147, 1.0, 0.5647, 0.2961, 0.147, 1.0, 0.5647, 0.2961, 0.147, 1.0, 0.5647, 0.2961, 0.147, 1.0, 0.5647, 0.2961, 0.147, 1.0, 0.5647, 0.2961, 0.147, 1.0, 0.5647, 0.2961, 0.147, 1.0, 0.5647, 0.2961, 0.147, 1.0, 0.5647, 0.2961, 0.147, 1.0, 0.5647, 0.2961, 0.147, 1.0, 0.5647, 0.2961, 0.147, 1.0, 0.5647, 0.2961, 0.147, 1.0, 0.05781, 0.05781, 0.05781, 1.0, 0.05781, 0.05781, 0.05781, 1.0, 0.05781, 0.05781, 0.05781, 1.0, 0.05781, 0.05781, 0.05781, 1.0, 0.5647, 0.2961, 0.147, 1.0, 0.5647, 0.2961, 0.147, 1.0, 0.5647, 0.2961, 0.147, 1.0, 0.5647, 0.2961, 0.147, 1.0, 0.5647, 0.2961, 0.147, 1.0, 0.5647, 0.2961, 0.147, 1.0, 0.5647, 0.2961, 0.147, 1.0, 0.5647, 0.2961, 0.147, 1.0, 0.5647, 0.2961, 0.147, 1.0, 0.5647, 0.2961, 0.147, 1.0, 0.5647, 0.2961, 0.147, 1.0, 0.5647, 0.2961, 0.147, 1.0, 0.5647, 0.2961, 0.147, 1.0, 0.5647, 0.2961, 0.147, 1.0, 0.5647, 0.2961, 0.147, 1.0, 0.5647, 0.2961, 0.147, 1.0, 0.05781, 0.05781, 0.05781, 1.0, 0.05781, 0.05781, 0.05781, 1.0, 0.05781, 0.05781, 0.05781, 1.0, 0.05781, 0.05781, 0.05781, 1.0, 0.5647, 0.2961, 0.147, 1.0, 0.5647, 0.2961, 0.147, 1.0, 0.5647, 0.2961, 0.147, 1.0, 0.5647, 0.2961, 0.147, 1.0, 0.5647, 0.2961, 0.147, 1.0, 0.5647, 0.2961, 0.147, 1.0, 0.5647, 0.2961, 0.147, 1.0, 0.5647, 0.2961, 0.147, 1.0, 0.5647, 0.2961, 0.147, 1.0, 0.5647, 0.2961, 0.147, 1.0, 0.5647, 0.2961, 0.147, 1.0, 0.5647, 0.2961, 0.147, 1.0, 0.4233, 0.227, 0.1119, 1.0, 0.4233, 0.227, 0.1119, 1.0, 0.4233, 0.227, 0.1119, 1.0, 0.4233, 0.227, 0.1119, 1.0, 0.05781, 0.05781, 0.05781, 1.0, 0.05781, 0.05781, 0.05781, 1.0, 0.05781, 0.05781, 0.05781, 1.0, 0.05781, 0.05781, 0.05781, 1.0, 0.4233, 0.227, 0.1119, 1.0, 0.4233, 0.227, 0.1119, 1.0, 0.4233, 0.227, 0.1119, 1.0, 0.4233, 0.227, 0.1119, 1.0, 0.5647, 0.2961, 0.147, 1.0, 0.5647, 0.2961, 0.147, 1.0, 0.5647, 0.2961, 0.147, 1.0, 0.5647, 0.2961, 0.147, 1.0, 0.4233, 0.227, 0.1119, 1.0, 0.4233, 0.227, 0.1119, 1.0, 0.4233, 0.227, 0.1119, 1.0, 0.4233, 0.227, 0.1119, 1.0, 0.4233, 0.227, 0.1119, 1.0, 0.4233, 0.227, 0.1119, 1.0, 0.4233, 0.227, 0.1119, 1.0, 0.4233, 0.227, 0.1119, 1.0, 0.05781, 0.05781, 0.05781, 1.0, 0.05781, 0.05781, 0.05781, 1.0, 0.05781, 0.05781, 0.05781, 1.0, 0.05781, 0.05781, 0.05781, 1.0, 0.4233, 0.227, 0.1119, 1.0, 0.4233, 0.227, 0.1119, 1.0, 0.4233, 0.227, 0.1119, 1.0, 0.4233, 0.227, 0.1119, 1.0, 0.4233, 0.227, 0.1119, 1.0, 0.4233, 0.227, 0.1119, 1.0, 0.4233, 0.227, 0.1119, 1.0, 0.4233, 0.227, 0.1119, 1.0, 0.4233, 0.227, 0.1119, 1.0, 0.4233, 0.227, 0.1119, 1.0, 0.4233, 0.227, 0.1119, 1.0, 0.4233, 0.227, 0.1119, 1.0, 0.4233, 0.227, 0.1119, 1.0, 0.4233, 0.227, 0.1119, 1.0, 0.4233, 0.227, 0.1119, 1.0, 0.4233, 0.227, 0.1119, 1.0, 0.05781, 0.05781, 0.05781, 1.0, 0.05781, 0.05781, 0.05781, 1.0, 0.05781, 0.05781, 0.05781, 1.0, 0.05781, 0.05781, 0.05781, 1.0, 0.4233, 0.227, 0.1119, 1.0, 0.4233, 0.227, 0.1119, 1.0, 0.4233, 0.227, 0.1119, 1.0, 0.4233, 0.227, 0.1119, 1.0, 0.4233, 0.227, 0.1119, 1.0, 0.4233, 0.227, 0.1119, 1.0, 0.4233, 0.227, 0.1119, 1.0, 0.4233, 0.227, 0.1119, 1.0, 0.4233, 0.227, 0.1119, 1.0, 0.4233, 0.227, 0.1119, 1.0, 0.4233, 0.227, 0.1119, 1.0, 0.4233, 0.227, 0.1119, 1.0, 0.4233, 0.227, 0.1119, 1.0, 0.4233, 0.227, 0.1119, 1.0, 0.4233, 0.227, 0.1119, 1.0, 0.4233, 0.227, 0.1119, 1.0, 0.05781, 0.05781, 0.05781, 1.0, 0.05781, 0.05781, 0.05781, 1.0, 0.05781, 0.05781, 0.05781, 1.0, 0.05781, 0.05781, 0.05781, 1.0, 0.4233, 0.227, 0.1119, 1.0, 0.4233, 0.227, 0.1119, 1.0, 0.4233, 0.227, 0.1119, 1.0, 0.4233, 0.227, 0.1119, 1.0, 0.4233, 0.227, 0.1119, 1.0, 0.4233, 0.227, 0.1119, 1.0, 0.4233, 0.227, 0.1119, 1.0, 0.4233, 0.227, 0.1119, 1.0, 0.4233, 0.227, 0.1119, 1.0, 0.4233, 0.227, 0.1119, 1.0, 0.4233, 0.227, 0.1119, 1.0, 0.4233, 0.227, 0.1119, 1.0, 0.4233, 0.227, 0.1119, 1.0, 0.4233, 0.227, 0.1119, 1.0, 0.4233, 0.227, 0.1119, 1.0, 0.4233, 0.227, 0.1119, 1.0, 0.05781, 0.05781, 0.05781, 1.0, 0.05781, 0.05781, 0.05781, 1.0, 0.05781, 0.05781, 0.05781, 1.0, 0.05781, 0.05781, 0.05781, 1.0, 0.4233, 0.227, 0.1119, 1.0, 0.4233, 0.227, 0.1119, 1.0, 0.4233, 0.227, 0.1119, 1.0, 0.4233, 0.227, 0.1119, 1.0, 0.4233, 0.227, 0.1119, 1.0, 0.4233, 0.227, 0.1119, 1.0, 0.4233, 0.227, 0.1119, 1.0, 0.4233, 0.227, 0.1119, 1.0, 0.4233, 0.227, 0.1119, 1.0, 0.4233, 0.227, 0.1119, 1.0, 0.4233, 0.227, 0.1119, 1.0, 0.4233, 0.227, 0.1119, 1.0, 0.314, 0.1714, 0.08438, 1.0, 0.314, 0.1714, 0.08438, 1.0, 0.314, 0.1714, 0.08438, 1.0, 0.314, 0.1714, 0.08438, 1.0, 0.05781, 0.05781, 0.05781, 1.0, 0.05781, 0.05781, 0.05781, 1.0, 0.05781, 0.05781, 0.05781, 1.0, 0.05781, 0.05781, 0.05781, 1.0, 0.314, 0.1714, 0.08438, 1.0, 0.314, 0.1714, 0.08438, 1.0, 0.314, 0.1714, 0.08438, 1.0, 0.314, 0.1714, 0.08438, 1.0, 0.4233, 0.227, 0.1119, 1.0, 0.4233, 0.227, 0.1119, 1.0, 0.4233, 0.227, 0.1119, 1.0, 0.4233, 0.227, 0.1119, 1.0, 0.314, 0.1714, 0.08438, 1.0, 0.314, 0.1714, 0.08438, 1.0, 0.314, 0.1714, 0.08438, 1.0, 0.314, 0.1714, 0.08438, 1.0, 0.314, 0.1714, 0.08438, 1.0, 0.314, 0.1714, 0.08438, 1.0, 0.314, 0.1714, 0.08438, 1.0, 0.314, 0.1714, 0.08438, 1.0, 0.05781, 0.05781, 0.05781, 1.0, 0.05781, 0.05781, 0.05781, 1.0, 0.05781, 0.05781, 0.05781, 1.0, 0.05781, 0.05781, 0.05781, 1.0, 0.314, 0.1714, 0.08438, 1.0, 0.314, 0.1714, 0.08438, 1.0, 0.314, 0.1714, 0.08438, 1.0, 0.314, 0.1714, 0.08438, 1.0, 0.314, 0.1714, 0.08438, 1.0, 0.314, 0.1714, 0.08438, 1.0, 0.314, 0.1714, 0.08438, 1.0, 0.314, 0.1714, 0.08438, 1.0, 0.314, 0.1714, 0.08438, 1.0, 0.314, 0.1714, 0.08438, 1.0, 0.314, 0.1714, 0.08438, 1.0, 0.314, 0.1714, 0.08438, 1.0, 0.314, 0.1714, 0.08438, 1.0, 0.314, 0.1714, 0.08438, 1.0, 0.314, 0.1714, 0.08438, 1.0, 0.314, 0.1714, 0.08438, 1.0, 0.05781, 0.05781, 0.05781, 1.0, 0.05781, 0.05781, 0.05781, 1.0, 0.05781, 0.05781, 0.05781, 1.0, 0.05781, 0.05781, 0.05781, 1.0, 0.314, 0.1714, 0.08438, 1.0, 0.314, 0.1714, 0.08438, 1.0, 0.314, 0.1714, 0.08438, 1.0, 0.314, 0.1714, 0.08438, 1.0, 0.314, 0.1714, 0.08438, 1.0, 0.314, 0.1714, 0.08438, 1.0, 0.314, 0.1714, 0.08438, 1.0, 0.314, 0.1714, 0.08438, 1.0, 0.314, 0.1714, 0.08438, 1.0, 0.314, 0.1714, 0.08438, 1.0, 0.314, 0.1714, 0.08438, 1.0, 0.314, 0.1714, 0.08438, 1.0, 0.05781, 0.05781, 0.05781, 1.0, 0.05781, 0.05781, 0.05781, 1.0, 0.05781, 0.05781, 0.05781, 1.0, 0.05781, 0.05781, 0.05781, 1.0, 0.314, 0.1714, 0.08438, 1.0, 0.314, 0.1714, 0.08438, 1.0, 0.314, 0.1714, 0.08438, 1.0, 0.314, 0.1714, 0.08438, 1.0, 0.314, 0.1714, 0.08438, 1.0, 0.314, 0.1714, 0.08438, 1.0, 0.314, 0.1714, 0.08438, 1.0, 0.314, 0.1714, 0.08438, 1.0, 0.05781, 0.05781, 0.05781, 1.0, 0.05781, 0.05781, 0.05781, 1.0, 0.05781, 0.05781, 0.05781, 1.0, 0.05781, 0.05781, 0.05781, 1.0, 0.8632, 0.4735, 0.2623, 1.0, 0.8632, 0.4735, 0.2623, 1.0, 0.8632, 0.4735, 0.2623, 1.0, 0.8632, 0.4735, 0.2623, 1.0, 0.8632, 0.4735, 0.2623, 1.0, 0.8632, 0.4735, 0.2623, 1.0, 0.8632, 0.4735, 0.2623, 1.0, 0.8632, 0.4735, 0.2623, 1.0, 0.8632, 0.4735, 0.2623, 1.0, 0.8632, 0.4735, 0.2623, 1.0, 0.8632, 0.4735, 0.2623, 1.0, 0.8632, 0.4735, 0.2623, 1.0, 0.8632, 0.4735, 0.2623, 1.0, 0.8632, 0.4735, 0.2623, 1.0, 0.8632, 0.4735, 0.2623, 1.0, 0.8632, 0.4735, 0.2623, 1.0, 0.5647, 0.2961, 0.147, 1.0, 0.5647, 0.2961, 0.147, 1.0, 0.5647, 0.2961, 0.147, 1.0, 0.5647, 0.2961, 0.147, 1.0, 0.4233, 0.227, 0.1119, 1.0, 0.4233, 0.227, 0.1119, 1.0, 0.4233, 0.227, 0.1119, 1.0, 0.4233, 0.227, 0.1119, 1.0, 0.4233, 0.227, 0.1119, 1.0, 0.4233, 0.227, 0.1119, 1.0, 0.4233, 0.227, 0.1119, 1.0, 0.4233, 0.227, 0.1119, 1.0, 0.5647, 0.2961, 0.147, 1.0, 0.5647, 0.2961, 0.147, 1.0, 0.5647, 0.2961, 0.147, 1.0, 0.5647, 0.2961, 0.147, 1.0, 0.4233, 0.227, 0.1119, 1.0, 0.4233, 0.227, 0.1119, 1.0, 0.4233, 0.227, 0.1119, 1.0, 0.4233, 0.227, 0.1119, 1.0, 0.4233, 0.227, 0.1119, 1.0, 0.4233, 0.227, 0.1119, 1.0, 0.4233, 0.227, 0.1119, 1.0, 0.4233, 0.227, 0.1119, 1.0, 0.314, 0.1714, 0.08438, 1.0, 0.314, 0.1714, 0.08438, 1.0, 0.314, 0.1714, 0.08438, 1.0, 0.314, 0.1714, 0.08438, 1.0, 0.314, 0.1714, 0.08438, 1.0, 0.314, 0.1714, 0.08438, 1.0, 0.314, 0.1714, 0.08438, 1.0, 0.314, 0.1714, 0.08438, 1.0, 0.314, 0.1714, 0.08438, 1.0, 0.314, 0.1714, 0.08438, 1.0, 0.314, 0.1714, 0.08438, 1.0, 0.314, 0.1714, 0.08438, 1.0, 0.314, 0.1714, 0.08438, 1.0, 0.314, 0.1714, 0.08438, 1.0, 0.314, 0.1714, 0.08438, 1.0, 0.314, 0.1714, 0.08438, 1.0, 0.314, 0.1714, 0.08438, 1.0, 0.314, 0.1714, 0.08438, 1.0, 0.314, 0.1714, 0.08438, 1.0, 0.314, 0.1714, 0.08438, 1.0])
me_griffinfeather.use_remesh_preserve_volume = False
me_griffinfeather.use_remesh_preserve_attributes = False
me_griffinfeather.use_mirror_vertex_groups = False
me_griffinfeather.update()

# ---- objects
ob_griffinfeather = bpy.data.objects.new('GriffinFeather', me_griffinfeather)

# ---- transforms, parenting, visibility, modifiers, constraints
ob_griffinfeather.location = (0.0, 0.0, 0.0)
ob_griffinfeather.lineart.crease_threshold = 0.0

# ---- collection membership
col_collection_1.objects.link(ob_griffinfeather)

# ---- scene / render settings (as saved in the file)
scene.frame_start = 1; scene.frame_end = 250; scene.frame_set(1)
scene.render.engine = 'BLENDER_EEVEE_NEXT'
scene.render.resolution_percentage = 50
scene.render.dither_intensity = 0.0
scene.cycles.use_denoising = False
scene.cycles.samples = 128
scene.cycles.sampling_pattern = 'TABULATED_SOBOL'
scene.cycles.use_adaptive_sampling = False
scene.cycles.use_light_tree = False
scene.cycles.blur_glossy = 0.0
scene.cycles.sample_clamp_indirect = 0.0
scene.view_settings.view_transform = 'Standard'
bpy.context.view_layer.update()

# ---- added for rendering (the .blend has no active camera and no usable light): camera, sun
cam_auto = bpy.data.cameras.new('AutoCamera')
cam_auto.lens = 50.0
cam_auto.sensor_width = 36.0
cam_auto.clip_end = 1000.0
ob_auto_camera = bpy.data.objects.new('AutoCamera', cam_auto)
scene.collection.objects.link(ob_auto_camera)
ob_auto_camera.location = (0.821098, -0.982288, 0.642903)
ob_auto_camera.rotation_euler = (1.09748, -7.21219e-08, 0.694738)
scene.camera = ob_auto_camera
light_auto_sun = bpy.data.lights.new('AutoSun', 'SUN')
light_auto_sun.energy = 3.0
light_auto_sun.angle = 0.0523599
ob_auto_sun = bpy.data.objects.new('AutoSun', light_auto_sun)
scene.collection.objects.link(ob_auto_sun)
ob_auto_sun.rotation_euler = (0.872665, 0.174533, 0.523599)
bpy.context.view_layer.update()
